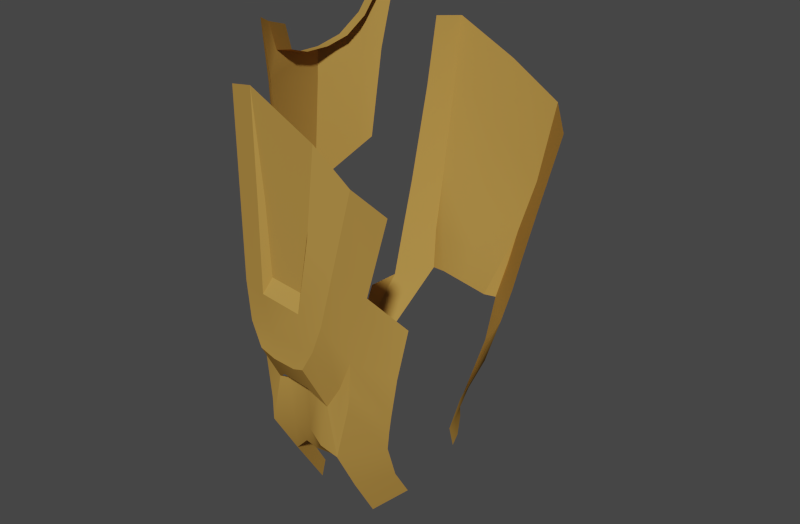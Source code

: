 # Source: 2.blend  (saved by Blender 2.79.6; exported with 4.5.12 LTS)
import bpy
from mathutils import Matrix  # noqa: F401  (used for matrix-valued properties, if any)

bpy.ops.wm.read_factory_settings(use_empty=True)
scene = bpy.context.scene
scene.name = 'Scene'

# ---- collections
col_collection_2 = bpy.data.collections.new('Collection 2'); scene.collection.children.link(col_collection_2)

# ---- materials (node trees are filled in below, after node groups)
mat_true_gold_002 = bpy.data.materials.new('true gold.002')
mat_true_gold_002.alpha_threshold = 0.0
mat_true_gold_002.use_transparent_shadow = False
mat_true_gold_002.preview_render_type = 'SHADERBALL'
mat_true_gold_002.diffuse_color = (0.4869, 0.2698, 0.06253, 1.0)
mat_true_gold_002.specular_color = (1.0, 0.729, 0.2045)
mat_true_gold_002.roughness = 0.8635
mat_true_gold_002.specular_intensity = 0.881
mat_true_gold_002.line_color = (0.0, 0.0, 0.0, 1.0)

# ---- material node trees

# ---- world
world_world = bpy.data.worlds.new('World'); scene.world = world_world
world_world.color = (0.05088, 0.05088, 0.05088)
world_world.use_sun_shadow = False
world_world.sun_shadow_jitter_overblur = 0.0
world_world.cycles.sampling_method = 'MANUAL'
world_world.cycles.sample_map_resolution = 256
world_world.light_settings.ao_factor = 0.1

# ---- meshes
me_cube_011 = bpy.data.meshes.new('Cube.011')
me_cube_011.from_pydata([(-0.6069, 0.2409, -0.7691), (-0.6446, 0.1715, -0.7933), (-0.6579, 0.1103, -0.971), (-0.6491, 0.1178, -1.22), (-0.6544, 0.07955, -1.109), (-0.5496, 0.3645, 0.05441), (-0.5858, 0.2997, -0.4537), (-0.5645, 0.3438, -0.1554), (-0.1762, 0.1624, -0.8202), (-0.1999, 0.1238, -0.9286), (-0.2296, 0.1003, -1.011), (-0.271, 0.1228, -1.217), (-0.2529, 0.0788, -1.121), (-0.167, 0.257, -0.6842), (-0.08089, 0.3438, -0.1948), (-0.1871, 0.2338, -0.787), (-0.1191, 0.3022, -0.4118), (-0.1478, 0.272, -0.5772), (-0.6579, 0.1579, -0.9532), (-0.6491, 0.1416, -1.194), (-0.6544, 0.1093, -1.085), (-0.1999, 0.1774, -0.9018), (-0.2296, 0.139, -0.9933), (-0.271, 0.1466, -1.19), (-0.2529, 0.1086, -1.097), (-0.5181, 0.3295, -0.7498), (-0.5159, 0.4432, 0.04483), (-0.5227, 0.3784, -0.4322), (-0.5188, 0.4225, -0.134), (-0.2479, 0.3481, -0.6545), (-0.2694, 0.3224, -0.7676), (-0.227, 0.3631, -0.5454), (-0.5902, 0.2267, -0.9342), (-0.5835, 0.1856, -1.157), (-0.5876, 0.1682, -1.069), (-0.2503, 0.2486, -0.8804), (-0.2627, 0.2053, -0.9768), (-0.2943, 0.1906, -1.153), (-0.2805, 0.1674, -1.081), (-0.1523, 0.4189, -0.1387), (-0.1885, 0.3908, -0.383), (-0.5987, 0.268, -0.6294), (-0.5263, 0.3486, -0.6258), (-0.4692, 0.3179, -0.743), (-0.3015, 0.3056, -0.7628), (-0.491, 0.3367, -0.6311), (-0.2627, 0.3254, -0.6585), (-0.3485, 0.4205, -0.2585), (-0.3854, 0.3118, -0.7529), (-0.3717, 0.3787, -0.4888), (-0.3282, 0.4459, -0.04977), (-0.3768, 0.3352, -0.6448), (-0.5278, -0.4207, -0.7029), (-0.4787, -0.4207, -0.7191), (-0.3734, -0.4207, -0.7128), (-0.5822, -0.4108, 0.03444), (-0.3339, -0.419, -0.6431), (-0.5607, -0.419, -0.6284), (-0.1952, -0.4108, -0.1438), (-0.4987, -0.428, 0.05162), (-0.4838, -0.419, -0.6394), (-0.3811, -0.419, -0.6499), (-0.4064, -0.4207, -0.7229), (-0.286, -0.3269, -0.7022), (-0.6152, -0.3269, -0.6499), (-0.291, -0.3224, -0.7979), (-0.6213, -0.3184, -0.8179), (-0.6075, -0.3181, -0.9532), (-0.3141, -0.3135, -0.8798), (-0.3547, -0.317, -1.05), (-0.6052, -0.3198, -1.027), (-0.3674, -0.432, -0.5342), (-0.4954, -0.432, -0.5194), (-0.301, -0.4176, -0.5562), (-0.5737, -0.4176, -0.5095), (-0.4134, -0.3653, -0.8149), (-0.1584, -0.3193, -0.2403), (-0.5943, -0.3286, -0.7831), (-0.3258, -0.3286, -0.7996), (-0.6254, -0.3193, -0.0407), (-0.3735, -0.3304, -0.8776), (-0.5002, -0.3653, -0.8051), (-0.5562, -0.3304, -0.8501), (-0.1979, -0.2367, -0.7636), (-0.6911, -0.2367, -0.6427), (-0.2319, -0.2217, -0.9059), (-0.6832, -0.2281, -0.8107), (-0.6738, -0.2134, -0.9431), (-0.2484, -0.2114, -0.9703), (-0.2708, -0.1929, -1.052), (-0.6711, -0.2065, -1.014), (-0.5778, -0.4143, -0.252), (-0.2509, -0.4143, -0.361), (-0.3261, -0.4288, -0.3066), (-0.497, -0.4288, -0.2496), (-0.2256, -0.3233, -0.4836), (-0.62, -0.3233, -0.3615), (-0.162, -0.2331, -0.5962), (-0.6939, -0.2331, -0.4277), (-0.3572, -0.1633, -1.337), (-0.3097, -0.05304, -1.308), (-0.6337, -0.09737, -1.386), (-0.6555, -0.05894, -1.356), (-0.2902, -0.1359, -1.185), (-0.3559, -0.2426, -1.196), (-0.6639, -0.1511, -1.178), (-0.6184, -0.2173, -1.196), (-0.4799, -0.2953, -1.02), (-0.3882, -0.3142, -0.8634), (-0.5302, -0.3158, -0.8504), (-0.4592, -0.315, -0.8366), (-0.4864, -0.2638, -1.11), (-0.4173, -0.3177, -1.038), (-0.4237, -0.3146, -0.85), (-0.4212, -0.2374, -1.126), (-0.5524, -0.2406, -1.126), (-0.4947, -0.3154, -0.8435), (-0.5425, -0.2961, -1.021), (-0.3, -0.4237, -0.0521), (-0.3756, -0.4048, -0.4892), (-0.4841, -0.4054, -0.4767), (-0.3406, -0.4117, -0.2964), (-0.4855, -0.4141, -0.2481), (-0.5781, 0.2296, 0.2606), (-0.5953, -0.2913, 0.1739), (-0.6269, 0.1595, -0.28), (-0.6691, -0.1978, -0.2822), (-0.6786, -0.004497, 0.02026), (-0.7008, -0.01168, -0.398), (-0.6355, -0.238, -0.01546), (-0.6058, 0.1819, -0.01261), (-0.6847, -0.001954, -0.0731), (-0.6578, -0.211, -0.02207), (-0.6727, -0.1765, -0.2955), (-0.6029, -0.2569, 0.1553), (-0.5988, 0.2009, 0.2493), (-0.6457, 0.116, -0.3099), (-0.6386, 0.1352, -0.02797), (-0.6526, 0.1391, 0.09237), (-0.6555, -0.184, 0.05461), (-0.6633, 0.06827, 0.04177), (-0.6699, -0.1049, 0.02677), (-0.6377, -0.006272, 0.02826), (-0.5705, -0.2304, 0.1482), (-0.5669, 0.176, 0.2316), (-0.6146, 0.1212, 0.09228), (-0.6172, -0.1656, 0.05875), (-0.6241, 0.05832, 0.04736), (-0.63, -0.0954, 0.03404)], [], [(12, 11, 23, 24), (24, 22, 10, 12), (20, 19, 3, 4), (4, 2, 18, 20), (9, 10, 22, 21), (1, 0, 18, 2), (15, 8, 9, 21), (42, 25, 0, 41), (17, 13, 29, 31), (34, 33, 19, 20), (20, 18, 32, 34), (25, 32, 18, 0), (28, 27, 6, 7), (21, 22, 36, 35), (15, 21, 35, 30), (38, 36, 22, 24), (7, 5, 26, 28), (30, 29, 13, 15), (24, 23, 37, 38), (40, 39, 14, 16), (17, 31, 40, 16), (27, 42, 41, 6), (47, 28, 26, 50), (48, 43, 45, 51), (51, 45, 27, 49), (47, 40, 31, 49), (45, 42, 27), (42, 45, 43, 25), (30, 44, 46, 29), (46, 31, 29), (40, 47, 50, 39), (44, 48, 51, 46), (46, 51, 49, 31), (28, 47, 49, 27), (71, 72, 60, 61), (60, 57, 52, 53), (61, 60, 53, 62), (72, 74, 57, 60), (73, 71, 61, 56), (56, 61, 62, 54), (94, 91, 74, 72), (92, 93, 71, 73), (77, 82, 52, 57), (62, 53, 81, 75), (73, 56, 78, 63), (64, 77, 57, 74), (75, 80, 54, 62), (53, 52, 82, 81), (95, 76, 58, 92), (56, 54, 80, 78), (91, 55, 79, 96), (78, 80, 69, 68), (63, 78, 68, 65), (67, 70, 82, 77), (66, 67, 77, 64), (85, 83, 63, 65), (65, 68, 88, 85), (87, 90, 70, 67), (68, 69, 89, 88), (84, 86, 66, 64), (86, 87, 67, 66), (59, 55, 91, 94), (63, 95, 92, 73), (74, 91, 96, 64), (83, 97, 95, 63), (64, 96, 98, 84), (104, 103, 89, 69), (105, 106, 70, 90), (99, 100, 103, 104), (102, 101, 106, 105), (113, 110, 107, 112), (116, 117, 107, 110), (109, 82, 70), (80, 108, 69), (115, 111, 107, 117), (114, 104, 69, 112), (108, 113, 112, 69), (111, 114, 112, 107), (106, 115, 117, 70), (109, 70, 117, 116), (121, 122, 120, 119), (72, 71, 119, 120), (94, 72, 120, 122), (121, 119, 71, 93), (58, 118, 93, 92), (93, 118, 121), (118, 59, 122, 121), (122, 59, 94), (132, 129, 124, 134), (137, 131, 127, 140, 138, 135), (133, 126, 129, 132), (136, 128, 131, 137), (131, 132, 134, 139, 141, 127), (128, 133, 132, 131), (130, 137, 135, 123), (125, 136, 137, 130), (141, 139, 146, 148), (139, 134, 143, 146), (147, 145, 138, 140), (148, 142, 127, 141), (140, 127, 142, 147), (145, 144, 135, 138)])
me_cube_011.polygons.foreach_set('use_smooth', [True] * 102)
me_cube_011.materials.append(mat_true_gold_002)
me_cube_011.use_remesh_preserve_volume = False
me_cube_011.use_remesh_preserve_attributes = False
me_cube_011.use_mirror_vertex_groups = False
me_cube_011.update()

# ---- objects
ob_cube_010 = bpy.data.objects.new('Cube.010', me_cube_011)

# ---- transforms, parenting, visibility, modifiers, constraints
ob_cube_010.location = (28.06, 0.0, 85.51)
ob_cube_010.scale = (60.34, 60.34, 60.34)
ob_cube_010.lineart.crease_threshold = 0.0
_m = ob_cube_010.modifiers.new('EdgeSplit', 'EDGE_SPLIT')
_m.split_angle = 0.4712

# ---- collection membership
col_collection_2.objects.link(ob_cube_010)

# ---- scene / render settings (as saved in the file)
scene.frame_start = 1; scene.frame_end = 250; scene.frame_set(1)
scene.render.engine = 'BLENDER_EEVEE_NEXT'
scene.render.image_settings.color_mode = 'RGB'
scene.render.image_settings.compression = 90
scene.render.resolution_x = 1650
scene.render.dither_intensity = 0.0
scene.render.bake_margin = 2
scene.render.bake_bias = 0.0
scene.cycles.use_denoising = False
scene.cycles.samples = 10
scene.cycles.sampling_pattern = 'TABULATED_SOBOL'
scene.cycles.light_sampling_threshold = 0.0
scene.cycles.use_adaptive_sampling = False
scene.cycles.use_light_tree = False
scene.cycles.blur_glossy = 0.0
scene.cycles.volume_bounces = 1
scene.cycles.pixel_filter_type = 'GAUSSIAN'
scene.cycles.sample_clamp_indirect = 0.0
scene.view_settings.view_transform = 'Filmic'
bpy.context.view_layer.update()

# ---- added for rendering (the .blend has no active camera and no usable light): camera, sun
cam_auto = bpy.data.cameras.new('AutoCamera')
cam_auto.lens = 50.0
cam_auto.sensor_width = 36.0
cam_auto.clip_end = 1926.77
ob_auto_camera = bpy.data.objects.new('AutoCamera', cam_auto)
scene.collection.objects.link(ob_auto_camera)
ob_auto_camera.location = (114.266, -131.326, 139.375)
ob_auto_camera.rotation_euler = (1.09748, -7.21219e-08, 0.694738)
scene.camera = ob_auto_camera
light_auto_sun = bpy.data.lights.new('AutoSun', 'SUN')
light_auto_sun.energy = 3.0
light_auto_sun.angle = 0.0523599
ob_auto_sun = bpy.data.objects.new('AutoSun', light_auto_sun)
scene.collection.objects.link(ob_auto_sun)
ob_auto_sun.rotation_euler = (0.872665, 0.174533, 0.523599)
bpy.context.view_layer.update()

